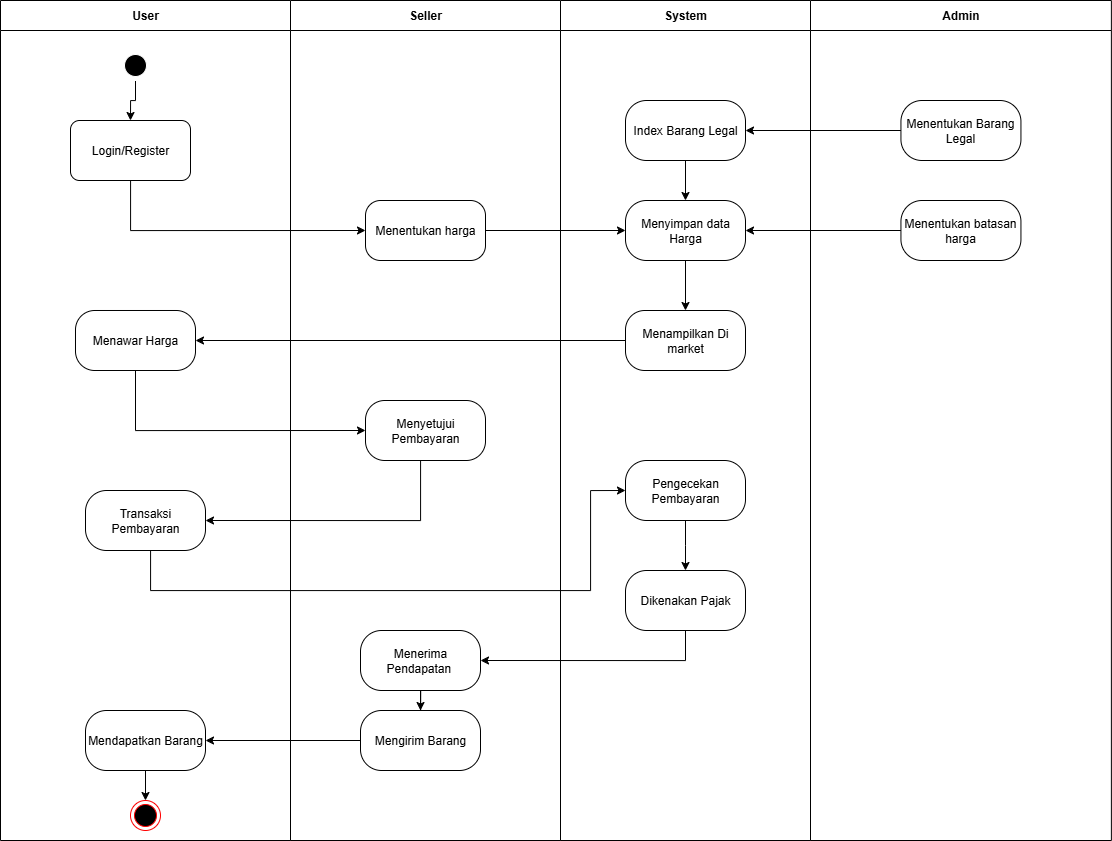

The diagram above was exported from draw.io. Its source (the exported page's mxGraphModel, read from the mxfile embedded in the PNG):
<mxGraphModel dx="1603" dy="865" grid="1" gridSize="10" guides="1" tooltips="1" connect="1" arrows="1" fold="1" page="1" pageScale="1" pageWidth="850" pageHeight="1100" math="0" shadow="0">
  <root>
    <mxCell id="0" />
    <mxCell id="1" parent="0" />
    <mxCell id="rzRLLA88_Y4-sENXhZvX-3" value="User" style="swimlane;whiteSpace=wrap;html=1;startSize=30;movable=1;resizable=1;rotatable=1;deletable=1;editable=1;locked=0;connectable=1;" vertex="1" parent="1">
      <mxGeometry x="230" y="90" width="290" height="840" as="geometry">
        <mxRectangle x="230" y="70" width="140" height="30" as="alternateBounds" />
      </mxGeometry>
    </mxCell>
    <mxCell id="rzRLLA88_Y4-sENXhZvX-8" value="" style="ellipse;html=1;shape=endState;fillColor=#000000;strokeColor=#ff0000;" vertex="1" parent="rzRLLA88_Y4-sENXhZvX-3">
      <mxGeometry x="130" y="800" width="30" height="30" as="geometry" />
    </mxCell>
    <mxCell id="rzRLLA88_Y4-sENXhZvX-61" value="Transaksi Pembayaran" style="rounded=1;whiteSpace=wrap;html=1;movable=1;resizable=1;rotatable=1;deletable=1;editable=1;locked=0;connectable=1;arcSize=35;" vertex="1" parent="rzRLLA88_Y4-sENXhZvX-3">
      <mxGeometry x="85" y="490" width="120" height="60" as="geometry" />
    </mxCell>
    <mxCell id="rzRLLA88_Y4-sENXhZvX-90" style="edgeStyle=orthogonalEdgeStyle;rounded=0;orthogonalLoop=1;jettySize=auto;html=1;entryX=0.5;entryY=0;entryDx=0;entryDy=0;" edge="1" parent="rzRLLA88_Y4-sENXhZvX-3" source="rzRLLA88_Y4-sENXhZvX-89" target="rzRLLA88_Y4-sENXhZvX-8">
      <mxGeometry relative="1" as="geometry" />
    </mxCell>
    <mxCell id="rzRLLA88_Y4-sENXhZvX-89" value="Mendapatkan Barang" style="rounded=1;whiteSpace=wrap;html=1;movable=1;resizable=1;rotatable=1;deletable=1;editable=1;locked=0;connectable=1;arcSize=35;" vertex="1" parent="rzRLLA88_Y4-sENXhZvX-3">
      <mxGeometry x="85" y="710" width="120" height="60" as="geometry" />
    </mxCell>
    <mxCell id="rzRLLA88_Y4-sENXhZvX-4" value="Seller" style="swimlane;whiteSpace=wrap;html=1;startSize=30;movable=1;resizable=1;rotatable=1;deletable=1;editable=1;locked=0;connectable=1;" vertex="1" parent="1">
      <mxGeometry x="520" y="90" width="270" height="840" as="geometry">
        <mxRectangle x="310" y="90" width="70" height="30" as="alternateBounds" />
      </mxGeometry>
    </mxCell>
    <mxCell id="rzRLLA88_Y4-sENXhZvX-27" value="Menentukan harga" style="rounded=1;whiteSpace=wrap;html=1;movable=1;resizable=1;rotatable=1;deletable=1;editable=1;locked=0;connectable=1;arcSize=25;" vertex="1" parent="rzRLLA88_Y4-sENXhZvX-4">
      <mxGeometry x="75" y="200" width="120" height="60" as="geometry" />
    </mxCell>
    <mxCell id="rzRLLA88_Y4-sENXhZvX-51" value="Menyetujui Pembayaran" style="rounded=1;whiteSpace=wrap;html=1;movable=1;resizable=1;rotatable=1;deletable=1;editable=1;locked=0;connectable=1;arcSize=32;" vertex="1" parent="rzRLLA88_Y4-sENXhZvX-4">
      <mxGeometry x="75" y="400" width="120" height="60" as="geometry" />
    </mxCell>
    <mxCell id="rzRLLA88_Y4-sENXhZvX-87" style="edgeStyle=orthogonalEdgeStyle;rounded=0;orthogonalLoop=1;jettySize=auto;html=1;entryX=0.5;entryY=0;entryDx=0;entryDy=0;" edge="1" parent="rzRLLA88_Y4-sENXhZvX-4" source="rzRLLA88_Y4-sENXhZvX-82" target="rzRLLA88_Y4-sENXhZvX-86">
      <mxGeometry relative="1" as="geometry" />
    </mxCell>
    <mxCell id="rzRLLA88_Y4-sENXhZvX-82" value="Menerima Pendapatan&amp;nbsp;" style="rounded=1;whiteSpace=wrap;html=1;movable=1;resizable=1;rotatable=1;deletable=1;editable=1;locked=0;connectable=1;arcSize=35;" vertex="1" parent="rzRLLA88_Y4-sENXhZvX-4">
      <mxGeometry x="70" y="630" width="120" height="60" as="geometry" />
    </mxCell>
    <mxCell id="rzRLLA88_Y4-sENXhZvX-86" value="Mengirim Barang" style="rounded=1;whiteSpace=wrap;html=1;movable=1;resizable=1;rotatable=1;deletable=1;editable=1;locked=0;connectable=1;arcSize=35;" vertex="1" parent="rzRLLA88_Y4-sENXhZvX-4">
      <mxGeometry x="70" y="710" width="120" height="60" as="geometry" />
    </mxCell>
    <mxCell id="rzRLLA88_Y4-sENXhZvX-5" value="Admin" style="swimlane;whiteSpace=wrap;html=1;startSize=30;movable=1;resizable=1;rotatable=1;deletable=1;editable=1;locked=0;connectable=1;" vertex="1" parent="1">
      <mxGeometry x="1040" y="90" width="300.88" height="840" as="geometry" />
    </mxCell>
    <mxCell id="rzRLLA88_Y4-sENXhZvX-46" value="Menentukan batasan harga" style="rounded=1;whiteSpace=wrap;html=1;movable=1;resizable=1;rotatable=1;deletable=1;editable=1;locked=0;connectable=1;arcSize=35;" vertex="1" parent="rzRLLA88_Y4-sENXhZvX-5">
      <mxGeometry x="90.44" y="200" width="120" height="60" as="geometry" />
    </mxCell>
    <mxCell id="rzRLLA88_Y4-sENXhZvX-57" value="Menentukan Barang Legal" style="rounded=1;whiteSpace=wrap;html=1;movable=1;resizable=1;rotatable=1;deletable=1;editable=1;locked=0;connectable=1;arcSize=35;" vertex="1" parent="rzRLLA88_Y4-sENXhZvX-5">
      <mxGeometry x="90.44" y="100" width="120" height="60" as="geometry" />
    </mxCell>
    <mxCell id="rzRLLA88_Y4-sENXhZvX-22" value="System" style="swimlane;whiteSpace=wrap;html=1;startSize=30;movable=1;resizable=1;rotatable=1;deletable=1;editable=1;locked=0;connectable=1;" vertex="1" parent="1">
      <mxGeometry x="790" y="90" width="250" height="840" as="geometry" />
    </mxCell>
    <mxCell id="rzRLLA88_Y4-sENXhZvX-49" style="edgeStyle=orthogonalEdgeStyle;rounded=0;orthogonalLoop=1;jettySize=auto;html=1;entryX=0.5;entryY=0;entryDx=0;entryDy=0;" edge="1" parent="rzRLLA88_Y4-sENXhZvX-22" source="rzRLLA88_Y4-sENXhZvX-26" target="rzRLLA88_Y4-sENXhZvX-48">
      <mxGeometry relative="1" as="geometry" />
    </mxCell>
    <mxCell id="rzRLLA88_Y4-sENXhZvX-26" value="Menyimpan data Harga" style="rounded=1;whiteSpace=wrap;html=1;movable=1;resizable=1;rotatable=1;deletable=1;editable=1;locked=0;connectable=1;arcSize=35;" vertex="1" parent="rzRLLA88_Y4-sENXhZvX-22">
      <mxGeometry x="65" y="200" width="120" height="60" as="geometry" />
    </mxCell>
    <mxCell id="rzRLLA88_Y4-sENXhZvX-48" value="Menampilkan Di market" style="rounded=1;whiteSpace=wrap;html=1;movable=1;resizable=1;rotatable=1;deletable=1;editable=1;locked=0;connectable=1;arcSize=32;" vertex="1" parent="rzRLLA88_Y4-sENXhZvX-22">
      <mxGeometry x="65" y="310" width="120" height="60" as="geometry" />
    </mxCell>
    <mxCell id="rzRLLA88_Y4-sENXhZvX-60" style="edgeStyle=orthogonalEdgeStyle;rounded=0;orthogonalLoop=1;jettySize=auto;html=1;" edge="1" parent="rzRLLA88_Y4-sENXhZvX-22" source="rzRLLA88_Y4-sENXhZvX-58" target="rzRLLA88_Y4-sENXhZvX-26">
      <mxGeometry relative="1" as="geometry" />
    </mxCell>
    <mxCell id="rzRLLA88_Y4-sENXhZvX-58" value="Index Barang Legal" style="rounded=1;whiteSpace=wrap;html=1;movable=1;resizable=1;rotatable=1;deletable=1;editable=1;locked=0;connectable=1;arcSize=35;" vertex="1" parent="rzRLLA88_Y4-sENXhZvX-22">
      <mxGeometry x="65" y="100" width="120" height="60" as="geometry" />
    </mxCell>
    <mxCell id="rzRLLA88_Y4-sENXhZvX-78" style="edgeStyle=orthogonalEdgeStyle;rounded=0;orthogonalLoop=1;jettySize=auto;html=1;" edge="1" parent="rzRLLA88_Y4-sENXhZvX-22" source="rzRLLA88_Y4-sENXhZvX-76">
      <mxGeometry relative="1" as="geometry">
        <mxPoint x="125" y="570" as="targetPoint" />
      </mxGeometry>
    </mxCell>
    <mxCell id="rzRLLA88_Y4-sENXhZvX-76" value="Pengecekan Pembayaran" style="rounded=1;whiteSpace=wrap;html=1;movable=1;resizable=1;rotatable=1;deletable=1;editable=1;locked=0;connectable=1;arcSize=35;" vertex="1" parent="rzRLLA88_Y4-sENXhZvX-22">
      <mxGeometry x="65" y="460" width="120" height="60" as="geometry" />
    </mxCell>
    <mxCell id="rzRLLA88_Y4-sENXhZvX-79" value="Dikenakan Pajak" style="rounded=1;whiteSpace=wrap;html=1;movable=1;resizable=1;rotatable=1;deletable=1;editable=1;locked=0;connectable=1;arcSize=35;" vertex="1" parent="rzRLLA88_Y4-sENXhZvX-22">
      <mxGeometry x="65" y="570" width="120" height="60" as="geometry" />
    </mxCell>
    <mxCell id="rzRLLA88_Y4-sENXhZvX-52" style="edgeStyle=orthogonalEdgeStyle;rounded=0;orthogonalLoop=1;jettySize=auto;html=1;entryX=0;entryY=0.5;entryDx=0;entryDy=0;" edge="1" parent="1" source="rzRLLA88_Y4-sENXhZvX-28" target="rzRLLA88_Y4-sENXhZvX-51">
      <mxGeometry relative="1" as="geometry">
        <Array as="points">
          <mxPoint x="365" y="520" />
        </Array>
      </mxGeometry>
    </mxCell>
    <mxCell id="rzRLLA88_Y4-sENXhZvX-28" value="Menawar Harga" style="rounded=1;whiteSpace=wrap;html=1;movable=1;resizable=1;rotatable=1;deletable=1;editable=1;locked=0;connectable=1;arcSize=32;" vertex="1" parent="1">
      <mxGeometry x="305" y="400" width="120" height="60" as="geometry" />
    </mxCell>
    <mxCell id="rzRLLA88_Y4-sENXhZvX-40" style="edgeStyle=orthogonalEdgeStyle;rounded=0;orthogonalLoop=1;jettySize=auto;html=1;entryX=0.5;entryY=0;entryDx=0;entryDy=0;" edge="1" parent="1" source="rzRLLA88_Y4-sENXhZvX-6" target="rzRLLA88_Y4-sENXhZvX-23">
      <mxGeometry relative="1" as="geometry" />
    </mxCell>
    <mxCell id="rzRLLA88_Y4-sENXhZvX-6" value="" style="ellipse;html=1;shape=endState;fillColor=#000000;strokeColor=#FFFFFF;" vertex="1" parent="1">
      <mxGeometry x="350" y="140" width="30" height="30" as="geometry" />
    </mxCell>
    <mxCell id="rzRLLA88_Y4-sENXhZvX-31" style="edgeStyle=orthogonalEdgeStyle;rounded=0;orthogonalLoop=1;jettySize=auto;html=1;exitX=0.5;exitY=1;exitDx=0;exitDy=0;" edge="1" parent="1" source="rzRLLA88_Y4-sENXhZvX-6" target="rzRLLA88_Y4-sENXhZvX-6">
      <mxGeometry relative="1" as="geometry" />
    </mxCell>
    <mxCell id="rzRLLA88_Y4-sENXhZvX-42" style="edgeStyle=orthogonalEdgeStyle;rounded=0;orthogonalLoop=1;jettySize=auto;html=1;entryX=0;entryY=0.5;entryDx=0;entryDy=0;" edge="1" parent="1" source="rzRLLA88_Y4-sENXhZvX-23" target="rzRLLA88_Y4-sENXhZvX-27">
      <mxGeometry relative="1" as="geometry">
        <Array as="points">
          <mxPoint x="360" y="320" />
        </Array>
      </mxGeometry>
    </mxCell>
    <mxCell id="rzRLLA88_Y4-sENXhZvX-23" value="Login/Register" style="rounded=1;whiteSpace=wrap;html=1;movable=1;resizable=1;rotatable=1;deletable=1;editable=1;locked=0;connectable=1;" vertex="1" parent="1">
      <mxGeometry x="300" y="210" width="120" height="60" as="geometry" />
    </mxCell>
    <mxCell id="rzRLLA88_Y4-sENXhZvX-45" style="edgeStyle=orthogonalEdgeStyle;rounded=0;orthogonalLoop=1;jettySize=auto;html=1;entryX=0;entryY=0.5;entryDx=0;entryDy=0;" edge="1" parent="1" source="rzRLLA88_Y4-sENXhZvX-27" target="rzRLLA88_Y4-sENXhZvX-26">
      <mxGeometry relative="1" as="geometry">
        <mxPoint x="820" y="330" as="targetPoint" />
      </mxGeometry>
    </mxCell>
    <mxCell id="rzRLLA88_Y4-sENXhZvX-47" style="edgeStyle=orthogonalEdgeStyle;rounded=0;orthogonalLoop=1;jettySize=auto;html=1;entryX=1;entryY=0.5;entryDx=0;entryDy=0;" edge="1" parent="1" source="rzRLLA88_Y4-sENXhZvX-46" target="rzRLLA88_Y4-sENXhZvX-26">
      <mxGeometry relative="1" as="geometry">
        <Array as="points">
          <mxPoint x="1200" y="320" />
        </Array>
      </mxGeometry>
    </mxCell>
    <mxCell id="rzRLLA88_Y4-sENXhZvX-50" style="edgeStyle=orthogonalEdgeStyle;rounded=0;orthogonalLoop=1;jettySize=auto;html=1;entryX=1;entryY=0.5;entryDx=0;entryDy=0;" edge="1" parent="1" source="rzRLLA88_Y4-sENXhZvX-48" target="rzRLLA88_Y4-sENXhZvX-28">
      <mxGeometry relative="1" as="geometry" />
    </mxCell>
    <mxCell id="rzRLLA88_Y4-sENXhZvX-59" style="edgeStyle=orthogonalEdgeStyle;rounded=0;orthogonalLoop=1;jettySize=auto;html=1;entryX=1;entryY=0.5;entryDx=0;entryDy=0;" edge="1" parent="1" source="rzRLLA88_Y4-sENXhZvX-57" target="rzRLLA88_Y4-sENXhZvX-58">
      <mxGeometry relative="1" as="geometry" />
    </mxCell>
    <mxCell id="rzRLLA88_Y4-sENXhZvX-74" style="edgeStyle=orthogonalEdgeStyle;rounded=0;orthogonalLoop=1;jettySize=auto;html=1;entryX=1;entryY=0.5;entryDx=0;entryDy=0;" edge="1" parent="1" source="rzRLLA88_Y4-sENXhZvX-51" target="rzRLLA88_Y4-sENXhZvX-61">
      <mxGeometry relative="1" as="geometry">
        <Array as="points">
          <mxPoint x="650" y="610" />
        </Array>
      </mxGeometry>
    </mxCell>
    <mxCell id="rzRLLA88_Y4-sENXhZvX-77" style="edgeStyle=orthogonalEdgeStyle;rounded=0;orthogonalLoop=1;jettySize=auto;html=1;entryX=0;entryY=0.5;entryDx=0;entryDy=0;" edge="1" parent="1" source="rzRLLA88_Y4-sENXhZvX-61" target="rzRLLA88_Y4-sENXhZvX-76">
      <mxGeometry relative="1" as="geometry">
        <Array as="points">
          <mxPoint x="380" y="680" />
          <mxPoint x="820" y="680" />
          <mxPoint x="820" y="580" />
        </Array>
      </mxGeometry>
    </mxCell>
    <mxCell id="rzRLLA88_Y4-sENXhZvX-83" style="edgeStyle=orthogonalEdgeStyle;rounded=0;orthogonalLoop=1;jettySize=auto;html=1;entryX=1;entryY=0.5;entryDx=0;entryDy=0;" edge="1" parent="1" source="rzRLLA88_Y4-sENXhZvX-79" target="rzRLLA88_Y4-sENXhZvX-82">
      <mxGeometry relative="1" as="geometry">
        <Array as="points">
          <mxPoint x="915" y="750" />
        </Array>
      </mxGeometry>
    </mxCell>
    <mxCell id="rzRLLA88_Y4-sENXhZvX-88" style="edgeStyle=orthogonalEdgeStyle;rounded=0;orthogonalLoop=1;jettySize=auto;html=1;" edge="1" parent="1" source="rzRLLA88_Y4-sENXhZvX-86" target="rzRLLA88_Y4-sENXhZvX-89">
      <mxGeometry relative="1" as="geometry">
        <mxPoint x="480" y="830" as="targetPoint" />
      </mxGeometry>
    </mxCell>
  </root>
</mxGraphModel>